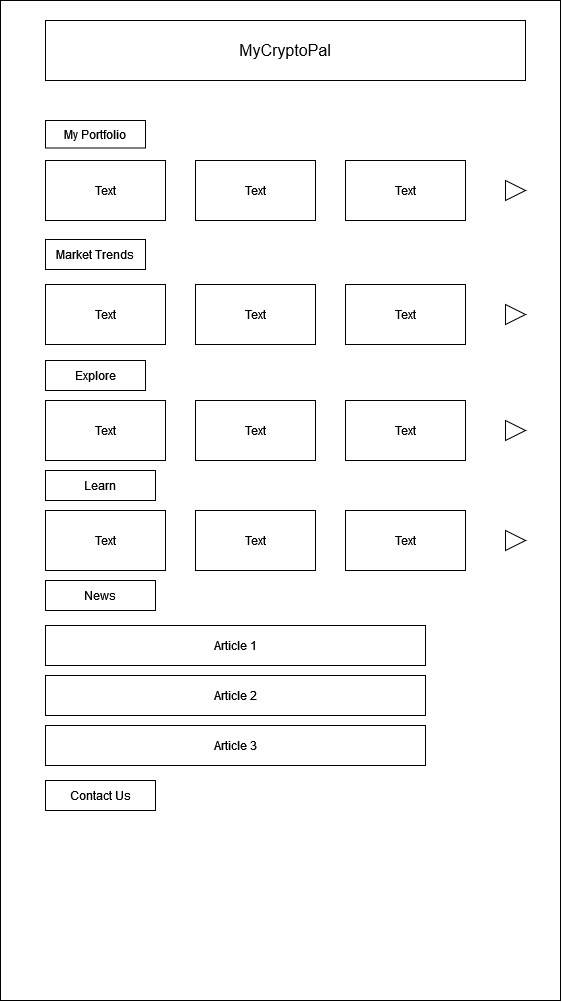

The diagram above was exported from draw.io. Its source (the exported page's mxGraphModel, read from the mxfile embedded in the PNG):
<mxGraphModel dx="823" dy="413" grid="1" gridSize="10" guides="1" tooltips="1" connect="1" arrows="1" fold="1" page="1" pageScale="1" pageWidth="850" pageHeight="1100" math="0" shadow="0">
  <root>
    <mxCell id="uyVJSNPY9G5dGN3D-BZG-0" />
    <mxCell id="uyVJSNPY9G5dGN3D-BZG-1" parent="uyVJSNPY9G5dGN3D-BZG-0" />
    <mxCell id="1p4VSmNCtXruSqGQD5jX-1" value="" style="rounded=0;whiteSpace=wrap;html=1;rotation=90;" parent="uyVJSNPY9G5dGN3D-BZG-1" vertex="1">
      <mxGeometry x="-75" y="270" width="1000" height="560" as="geometry" />
    </mxCell>
    <mxCell id="1p4VSmNCtXruSqGQD5jX-2" value="&lt;font style=&quot;font-size: 16px&quot;&gt;MyCryptoPal&lt;/font&gt;" style="rounded=0;whiteSpace=wrap;html=1;" parent="uyVJSNPY9G5dGN3D-BZG-1" vertex="1">
      <mxGeometry x="190" y="70" width="480" height="60" as="geometry" />
    </mxCell>
    <mxCell id="_env8E7zRCmeA68Sg7Q--10" value="" style="rounded=0;whiteSpace=wrap;html=1;" parent="uyVJSNPY9G5dGN3D-BZG-1" vertex="1">
      <mxGeometry x="190" y="675" width="380" height="40" as="geometry" />
    </mxCell>
    <mxCell id="_env8E7zRCmeA68Sg7Q--14" value="Article 1" style="text;html=1;strokeColor=none;fillColor=none;align=center;verticalAlign=middle;whiteSpace=wrap;rounded=0;" parent="uyVJSNPY9G5dGN3D-BZG-1" vertex="1">
      <mxGeometry x="350" y="680" width="60" height="30" as="geometry" />
    </mxCell>
    <mxCell id="_env8E7zRCmeA68Sg7Q--15" value="" style="rounded=0;whiteSpace=wrap;html=1;" parent="uyVJSNPY9G5dGN3D-BZG-1" vertex="1">
      <mxGeometry x="190" y="725" width="380" height="40" as="geometry" />
    </mxCell>
    <mxCell id="_env8E7zRCmeA68Sg7Q--16" value="" style="rounded=0;whiteSpace=wrap;html=1;" parent="uyVJSNPY9G5dGN3D-BZG-1" vertex="1">
      <mxGeometry x="190" y="775" width="380" height="40" as="geometry" />
    </mxCell>
    <mxCell id="_env8E7zRCmeA68Sg7Q--17" value="Article 2" style="text;html=1;strokeColor=none;fillColor=none;align=center;verticalAlign=middle;whiteSpace=wrap;rounded=0;" parent="uyVJSNPY9G5dGN3D-BZG-1" vertex="1">
      <mxGeometry x="350" y="730" width="60" height="30" as="geometry" />
    </mxCell>
    <mxCell id="_env8E7zRCmeA68Sg7Q--18" value="Article 3" style="text;html=1;strokeColor=none;fillColor=none;align=center;verticalAlign=middle;whiteSpace=wrap;rounded=0;" parent="uyVJSNPY9G5dGN3D-BZG-1" vertex="1">
      <mxGeometry x="350" y="780" width="60" height="30" as="geometry" />
    </mxCell>
    <mxCell id="_env8E7zRCmeA68Sg7Q--19" value="" style="rounded=0;whiteSpace=wrap;html=1;" parent="uyVJSNPY9G5dGN3D-BZG-1" vertex="1">
      <mxGeometry x="190" y="350" width="100" height="20" as="geometry" />
    </mxCell>
    <mxCell id="_env8E7zRCmeA68Sg7Q--1" value="Market Trends" style="text;html=1;strokeColor=default;fillColor=none;align=center;verticalAlign=middle;whiteSpace=wrap;rounded=0;" parent="uyVJSNPY9G5dGN3D-BZG-1" vertex="1">
      <mxGeometry x="190" y="289" width="100" height="30" as="geometry" />
    </mxCell>
    <mxCell id="_env8E7zRCmeA68Sg7Q--20" value="" style="rounded=0;whiteSpace=wrap;html=1;" parent="uyVJSNPY9G5dGN3D-BZG-1" vertex="1">
      <mxGeometry x="190" y="334" width="120" height="60" as="geometry" />
    </mxCell>
    <mxCell id="_env8E7zRCmeA68Sg7Q--21" value="" style="rounded=0;whiteSpace=wrap;html=1;" parent="uyVJSNPY9G5dGN3D-BZG-1" vertex="1">
      <mxGeometry x="340" y="334" width="120" height="60" as="geometry" />
    </mxCell>
    <mxCell id="_env8E7zRCmeA68Sg7Q--22" value="" style="rounded=0;whiteSpace=wrap;html=1;" parent="uyVJSNPY9G5dGN3D-BZG-1" vertex="1">
      <mxGeometry x="490" y="334" width="120" height="60" as="geometry" />
    </mxCell>
    <mxCell id="_env8E7zRCmeA68Sg7Q--24" value="" style="triangle;whiteSpace=wrap;html=1;" parent="uyVJSNPY9G5dGN3D-BZG-1" vertex="1">
      <mxGeometry x="650" y="354" width="20" height="20" as="geometry" />
    </mxCell>
    <mxCell id="_env8E7zRCmeA68Sg7Q--25" value="My Portfolio" style="text;html=1;strokeColor=default;fillColor=none;align=center;verticalAlign=middle;whiteSpace=wrap;rounded=0;" parent="uyVJSNPY9G5dGN3D-BZG-1" vertex="1">
      <mxGeometry x="190" y="170" width="100" height="27.5" as="geometry" />
    </mxCell>
    <mxCell id="_env8E7zRCmeA68Sg7Q--32" value="" style="rounded=0;whiteSpace=wrap;html=1;" parent="uyVJSNPY9G5dGN3D-BZG-1" vertex="1">
      <mxGeometry x="190" y="210" width="120" height="60" as="geometry" />
    </mxCell>
    <mxCell id="_env8E7zRCmeA68Sg7Q--33" value="" style="rounded=0;whiteSpace=wrap;html=1;" parent="uyVJSNPY9G5dGN3D-BZG-1" vertex="1">
      <mxGeometry x="340" y="210" width="120" height="60" as="geometry" />
    </mxCell>
    <mxCell id="_env8E7zRCmeA68Sg7Q--34" value="" style="rounded=0;whiteSpace=wrap;html=1;" parent="uyVJSNPY9G5dGN3D-BZG-1" vertex="1">
      <mxGeometry x="490" y="210" width="120" height="60" as="geometry" />
    </mxCell>
    <mxCell id="_env8E7zRCmeA68Sg7Q--35" value="" style="triangle;whiteSpace=wrap;html=1;" parent="uyVJSNPY9G5dGN3D-BZG-1" vertex="1">
      <mxGeometry x="650" y="230" width="20" height="20" as="geometry" />
    </mxCell>
    <mxCell id="_env8E7zRCmeA68Sg7Q--36" value="Text" style="text;html=1;strokeColor=none;fillColor=none;align=center;verticalAlign=middle;whiteSpace=wrap;rounded=0;" parent="uyVJSNPY9G5dGN3D-BZG-1" vertex="1">
      <mxGeometry x="220" y="225" width="60" height="30" as="geometry" />
    </mxCell>
    <mxCell id="_env8E7zRCmeA68Sg7Q--38" value="Text" style="text;html=1;strokeColor=none;fillColor=none;align=center;verticalAlign=middle;whiteSpace=wrap;rounded=0;" parent="uyVJSNPY9G5dGN3D-BZG-1" vertex="1">
      <mxGeometry x="370" y="225" width="60" height="30" as="geometry" />
    </mxCell>
    <mxCell id="_env8E7zRCmeA68Sg7Q--39" value="Text" style="text;html=1;strokeColor=none;fillColor=none;align=center;verticalAlign=middle;whiteSpace=wrap;rounded=0;" parent="uyVJSNPY9G5dGN3D-BZG-1" vertex="1">
      <mxGeometry x="520" y="225" width="60" height="30" as="geometry" />
    </mxCell>
    <mxCell id="_env8E7zRCmeA68Sg7Q--40" value="Text" style="text;html=1;strokeColor=none;fillColor=none;align=center;verticalAlign=middle;whiteSpace=wrap;rounded=0;" parent="uyVJSNPY9G5dGN3D-BZG-1" vertex="1">
      <mxGeometry x="220" y="349" width="60" height="30" as="geometry" />
    </mxCell>
    <mxCell id="_env8E7zRCmeA68Sg7Q--41" value="Text" style="text;html=1;strokeColor=none;fillColor=none;align=center;verticalAlign=middle;whiteSpace=wrap;rounded=0;" parent="uyVJSNPY9G5dGN3D-BZG-1" vertex="1">
      <mxGeometry x="370" y="349" width="60" height="30" as="geometry" />
    </mxCell>
    <mxCell id="_env8E7zRCmeA68Sg7Q--42" value="Text" style="text;html=1;strokeColor=none;fillColor=none;align=center;verticalAlign=middle;whiteSpace=wrap;rounded=0;" parent="uyVJSNPY9G5dGN3D-BZG-1" vertex="1">
      <mxGeometry x="520" y="349" width="60" height="30" as="geometry" />
    </mxCell>
    <mxCell id="r-zHKuOCB9S7GsjLe-Uz-0" value="Explore" style="text;html=1;strokeColor=default;fillColor=none;align=center;verticalAlign=middle;whiteSpace=wrap;rounded=0;" vertex="1" parent="uyVJSNPY9G5dGN3D-BZG-1">
      <mxGeometry x="190" y="410" width="100" height="30" as="geometry" />
    </mxCell>
    <mxCell id="r-zHKuOCB9S7GsjLe-Uz-1" value="Learn" style="text;html=1;strokeColor=default;fillColor=none;align=center;verticalAlign=middle;whiteSpace=wrap;rounded=0;" vertex="1" parent="uyVJSNPY9G5dGN3D-BZG-1">
      <mxGeometry x="190" y="520" width="110" height="30" as="geometry" />
    </mxCell>
    <mxCell id="J7E69NFhXibpGGdzi-5T-0" value="" style="rounded=0;whiteSpace=wrap;html=1;" vertex="1" parent="uyVJSNPY9G5dGN3D-BZG-1">
      <mxGeometry x="190" y="450" width="120" height="60" as="geometry" />
    </mxCell>
    <mxCell id="J7E69NFhXibpGGdzi-5T-1" value="" style="rounded=0;whiteSpace=wrap;html=1;" vertex="1" parent="uyVJSNPY9G5dGN3D-BZG-1">
      <mxGeometry x="340" y="450" width="120" height="60" as="geometry" />
    </mxCell>
    <mxCell id="J7E69NFhXibpGGdzi-5T-2" value="" style="rounded=0;whiteSpace=wrap;html=1;" vertex="1" parent="uyVJSNPY9G5dGN3D-BZG-1">
      <mxGeometry x="490" y="450" width="120" height="60" as="geometry" />
    </mxCell>
    <mxCell id="J7E69NFhXibpGGdzi-5T-3" value="" style="triangle;whiteSpace=wrap;html=1;" vertex="1" parent="uyVJSNPY9G5dGN3D-BZG-1">
      <mxGeometry x="650" y="470" width="20" height="20" as="geometry" />
    </mxCell>
    <mxCell id="J7E69NFhXibpGGdzi-5T-4" value="Text" style="text;html=1;strokeColor=none;fillColor=none;align=center;verticalAlign=middle;whiteSpace=wrap;rounded=0;" vertex="1" parent="uyVJSNPY9G5dGN3D-BZG-1">
      <mxGeometry x="220" y="465" width="60" height="30" as="geometry" />
    </mxCell>
    <mxCell id="J7E69NFhXibpGGdzi-5T-5" value="Text" style="text;html=1;strokeColor=none;fillColor=none;align=center;verticalAlign=middle;whiteSpace=wrap;rounded=0;" vertex="1" parent="uyVJSNPY9G5dGN3D-BZG-1">
      <mxGeometry x="370" y="465" width="60" height="30" as="geometry" />
    </mxCell>
    <mxCell id="J7E69NFhXibpGGdzi-5T-6" value="Text" style="text;html=1;strokeColor=none;fillColor=none;align=center;verticalAlign=middle;whiteSpace=wrap;rounded=0;" vertex="1" parent="uyVJSNPY9G5dGN3D-BZG-1">
      <mxGeometry x="520" y="465" width="60" height="30" as="geometry" />
    </mxCell>
    <mxCell id="J7E69NFhXibpGGdzi-5T-7" value="" style="rounded=0;whiteSpace=wrap;html=1;" vertex="1" parent="uyVJSNPY9G5dGN3D-BZG-1">
      <mxGeometry x="190" y="560" width="120" height="60" as="geometry" />
    </mxCell>
    <mxCell id="J7E69NFhXibpGGdzi-5T-8" value="" style="rounded=0;whiteSpace=wrap;html=1;" vertex="1" parent="uyVJSNPY9G5dGN3D-BZG-1">
      <mxGeometry x="340" y="560" width="120" height="60" as="geometry" />
    </mxCell>
    <mxCell id="J7E69NFhXibpGGdzi-5T-9" value="" style="rounded=0;whiteSpace=wrap;html=1;" vertex="1" parent="uyVJSNPY9G5dGN3D-BZG-1">
      <mxGeometry x="490" y="560" width="120" height="60" as="geometry" />
    </mxCell>
    <mxCell id="J7E69NFhXibpGGdzi-5T-10" value="" style="triangle;whiteSpace=wrap;html=1;" vertex="1" parent="uyVJSNPY9G5dGN3D-BZG-1">
      <mxGeometry x="650" y="580" width="20" height="20" as="geometry" />
    </mxCell>
    <mxCell id="J7E69NFhXibpGGdzi-5T-11" value="Text" style="text;html=1;strokeColor=none;fillColor=none;align=center;verticalAlign=middle;whiteSpace=wrap;rounded=0;" vertex="1" parent="uyVJSNPY9G5dGN3D-BZG-1">
      <mxGeometry x="220" y="575" width="60" height="30" as="geometry" />
    </mxCell>
    <mxCell id="J7E69NFhXibpGGdzi-5T-12" value="Text" style="text;html=1;strokeColor=none;fillColor=none;align=center;verticalAlign=middle;whiteSpace=wrap;rounded=0;" vertex="1" parent="uyVJSNPY9G5dGN3D-BZG-1">
      <mxGeometry x="370" y="575" width="60" height="30" as="geometry" />
    </mxCell>
    <mxCell id="J7E69NFhXibpGGdzi-5T-13" value="Text" style="text;html=1;strokeColor=none;fillColor=none;align=center;verticalAlign=middle;whiteSpace=wrap;rounded=0;" vertex="1" parent="uyVJSNPY9G5dGN3D-BZG-1">
      <mxGeometry x="520" y="575" width="60" height="30" as="geometry" />
    </mxCell>
    <mxCell id="J7E69NFhXibpGGdzi-5T-14" value="News" style="text;html=1;strokeColor=default;fillColor=none;align=center;verticalAlign=middle;whiteSpace=wrap;rounded=0;" vertex="1" parent="uyVJSNPY9G5dGN3D-BZG-1">
      <mxGeometry x="190" y="630" width="110" height="30" as="geometry" />
    </mxCell>
    <mxCell id="Ww8n1n-s-kDOYz2h8K9a-0" value="Contact Us" style="text;html=1;strokeColor=default;fillColor=none;align=center;verticalAlign=middle;whiteSpace=wrap;rounded=0;" vertex="1" parent="uyVJSNPY9G5dGN3D-BZG-1">
      <mxGeometry x="190" y="830" width="110" height="30" as="geometry" />
    </mxCell>
  </root>
</mxGraphModel>